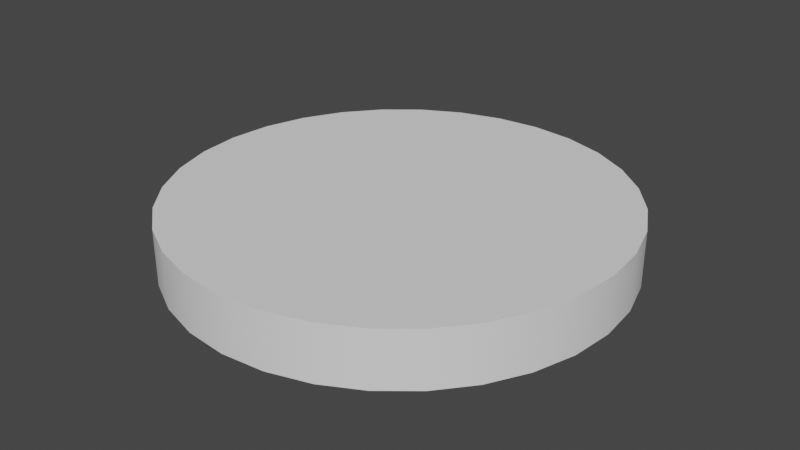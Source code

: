 # Source: target.blend  (saved by Blender 3.4.6; exported with 4.5.12 LTS)
import bpy
from mathutils import Matrix  # noqa: F401  (used for matrix-valued properties, if any)

bpy.ops.wm.read_factory_settings(use_empty=True)
scene = bpy.context.scene
scene.name = 'Scene'

# ---- collections
col_collection = bpy.data.collections.new('Collection'); scene.collection.children.link(col_collection)

# ---- node groups
ng_auto_smooth = bpy.data.node_groups.new('Auto Smooth', 'GeometryNodeTree')
_s = ng_auto_smooth.interface.new_socket(name='Geometry', in_out='OUTPUT', socket_type='NodeSocketGeometry')
_s = ng_auto_smooth.interface.new_socket(name='Geometry', in_out='INPUT', socket_type='NodeSocketGeometry')
_s = ng_auto_smooth.interface.new_socket(name='Angle', in_out='INPUT', socket_type='NodeSocketFloat')
_s.subtype = 'ANGLE'
_s.min_value = 0.0
_s.max_value = 3.142
ng_auto_smooth.is_modifier = True
_N = ng_auto_smooth.nodes; _L = ng_auto_smooth.links
n0 = _N.new('NodeGroupOutput'); n0.name = 'Group Output'; n0.location = (480, -100)
n1 = _N.new('NodeGroupInput'); n1.name = 'Group Input'; n1.location = (-420, -300)
n2 = _N.new('NodeGroupInput'); n2.name = 'Group Input.001'; n2.location = (-60, -100)
n3 = _N.new('GeometryNodeSetShadeSmooth'); n3.name = 'Set Shade Smooth'; n3.location = (120, -100)
n3.domain = 'EDGE'
n4 = _N.new('GeometryNodeSetShadeSmooth'); n4.name = 'Set Shade Smooth.001'; n4.location = (300, -100)
n5 = _N.new('GeometryNodeInputMeshEdgeAngle'); n5.name = 'Edge Angle'; n5.location = (-420, -220)
n6 = _N.new('GeometryNodeInputEdgeSmooth'); n6.name = 'Is Edge Smooth'; n6.location = (-60, -160)
n7 = _N.new('GeometryNodeInputShadeSmooth'); n7.name = 'Is Face Smooth'; n7.location = (-240, -340)
n8 = _N.new('FunctionNodeBooleanMath'); n8.name = 'Boolean Math'; n8.location = (-60, -220)
n9 = _N.new('FunctionNodeCompare'); n9.name = 'Compare'; n9.location = (-240, -180)
n9.operation = 'LESS_EQUAL'
_L.new(n5.outputs[0], n9.inputs[0])
_L.new(n4.outputs[0], n0.inputs[0])
_L.new(n1.outputs[1], n9.inputs[1])
_L.new(n9.outputs[0], n8.inputs[0])
_L.new(n7.outputs[0], n8.inputs[1])
_L.new(n2.outputs[0], n3.inputs[0])
_L.new(n6.outputs[0], n3.inputs[1])
_L.new(n3.outputs[0], n4.inputs[0])
_L.new(n8.outputs[0], n3.inputs[2])
n0.is_active_output = True

# ---- world
world_world = bpy.data.worlds.new('World'); scene.world = world_world
world_world.use_nodes = True; world_world.node_tree.nodes.clear()
_N = world_world.node_tree.nodes; _L = world_world.node_tree.links
n0 = _N.new('ShaderNodeOutputWorld'); n0.name = 'World Output'; n0.location = (300, 300)
n1 = _N.new('ShaderNodeBackground'); n1.name = 'Background'; n1.location = (10, 300)
n1.inputs[0].default_value = (0.05088, 0.05088, 0.05088, 1.0)
_L.new(n1.outputs[0], n0.inputs[0])
n0.is_active_output = True
world_world.color = (0.05088, 0.05088, 0.05088)
world_world.use_sun_shadow = False
world_world.sun_shadow_jitter_overblur = 0.0

# ---- meshes
me_cylinder = bpy.data.meshes.new('Cylinder')
me_cylinder.from_pydata([(0.0, 0.1, -0.0125), (0.0, 0.1, 0.0125), (0.01951, 0.09808, -0.0125), (0.01951, 0.09808, 0.0125), (0.03827, 0.09239, -0.0125), (0.03827, 0.09239, 0.0125), (0.05556, 0.08315, -0.0125), (0.05556, 0.08315, 0.0125), (0.07071, 0.07071, -0.0125), (0.07071, 0.07071, 0.0125), (0.08315, 0.05556, -0.0125), (0.08315, 0.05556, 0.0125), (0.09239, 0.03827, -0.0125), (0.09239, 0.03827, 0.0125), (0.09808, 0.01951, -0.0125), (0.09808, 0.01951, 0.0125), (0.1, 0.0, -0.0125), (0.1, 0.0, 0.0125), (0.09808, -0.01951, -0.0125), (0.09808, -0.01951, 0.0125), (0.09239, -0.03827, -0.0125), (0.09239, -0.03827, 0.0125), (0.08315, -0.05556, -0.0125), (0.08315, -0.05556, 0.0125), (0.07071, -0.07071, -0.0125), (0.07071, -0.07071, 0.0125), (0.05556, -0.08315, -0.0125), (0.05556, -0.08315, 0.0125), (0.03827, -0.09239, -0.0125), (0.03827, -0.09239, 0.0125), (0.01951, -0.09808, -0.0125), (0.01951, -0.09808, 0.0125), (0.0, -0.1, -0.0125), (0.0, -0.1, 0.0125), (-0.01951, -0.09808, -0.0125), (-0.01951, -0.09808, 0.0125), (-0.03827, -0.09239, -0.0125), (-0.03827, -0.09239, 0.0125), (-0.05556, -0.08315, -0.0125), (-0.05556, -0.08315, 0.0125), (-0.07071, -0.07071, -0.0125), (-0.07071, -0.07071, 0.0125), (-0.08315, -0.05556, -0.0125), (-0.08315, -0.05556, 0.0125), (-0.09239, -0.03827, -0.0125), (-0.09239, -0.03827, 0.0125), (-0.09808, -0.01951, -0.0125), (-0.09808, -0.01951, 0.0125), (-0.1, 0.0, -0.0125), (-0.1, 0.0, 0.0125), (-0.09808, 0.01951, -0.0125), (-0.09808, 0.01951, 0.0125), (-0.09239, 0.03827, -0.0125), (-0.09239, 0.03827, 0.0125), (-0.08315, 0.05556, -0.0125), (-0.08315, 0.05556, 0.0125), (-0.07071, 0.07071, -0.0125), (-0.07071, 0.07071, 0.0125), (-0.05556, 0.08315, -0.0125), (-0.05556, 0.08315, 0.0125), (-0.03827, 0.09239, -0.0125), (-0.03827, 0.09239, 0.0125), (-0.01951, 0.09808, -0.0125), (-0.01951, 0.09808, 0.0125)], [], [(0, 1, 3, 2), (2, 3, 5, 4), (4, 5, 7, 6), (6, 7, 9, 8), (8, 9, 11, 10), (10, 11, 13, 12), (12, 13, 15, 14), (14, 15, 17, 16), (16, 17, 19, 18), (18, 19, 21, 20), (20, 21, 23, 22), (22, 23, 25, 24), (24, 25, 27, 26), (26, 27, 29, 28), (28, 29, 31, 30), (30, 31, 33, 32), (32, 33, 35, 34), (34, 35, 37, 36), (36, 37, 39, 38), (38, 39, 41, 40), (40, 41, 43, 42), (42, 43, 45, 44), (44, 45, 47, 46), (46, 47, 49, 48), (48, 49, 51, 50), (50, 51, 53, 52), (52, 53, 55, 54), (54, 55, 57, 56), (56, 57, 59, 58), (58, 59, 61, 60), (3, 1, 63, 61, 59, 57, 55, 53, 51, 49, 47, 45, 43, 41, 39, 37, 35, 33, 31, 29, 27, 25, 23, 21, 19, 17, 15, 13, 11, 9, 7, 5), (60, 61, 63, 62), (62, 63, 1, 0), (0, 2, 4, 6, 8, 10, 12, 14, 16, 18, 20, 22, 24, 26, 28, 30, 32, 34, 36, 38, 40, 42, 44, 46, 48, 50, 52, 54, 56, 58, 60, 62)])
me_cylinder.polygons.foreach_set('use_smooth', [True] * 34)
_uv = me_cylinder.uv_layers.new(name='UVMap')
_uv.uv.foreach_set('vector', [0.5, 0.9936, 0.5, 0.9936, 0.5963, 0.9842, 0.5963, 0.9842, 0.5963, 0.9842, 0.5963, 0.9842, 0.6889, 0.9561, 0.6889, 0.9561, 0.6889, 0.9561, 0.6889, 0.9561, 0.7743, 0.9104, 0.7743, 0.9104, 0.7743, 0.9104, 0.7743, 0.9104, 0.8491, 0.8491, 0.8491, 0.8491, 0.8491, 0.8491, 0.8491, 0.8491, 0.9104, 0.7743, 0.9104, 0.7743, 0.9104, 0.7743, 0.9104, 0.7743, 0.9561, 0.6889, 0.9561, 0.6889, 0.9561, 0.6889, 0.9561, 0.6889, 0.9842, 0.5963, 0.9842, 0.5963, 0.9842, 0.5963, 0.9842, 0.5963, 0.9936, 0.5, 0.9936, 0.5, 0.9936, 0.5, 0.9936, 0.5, 0.9842, 0.4037, 0.9842, 0.4037, 0.9842, 0.4037, 0.9842, 0.4037, 0.9561, 0.3111, 0.9561, 0.3111, 0.9561, 0.3111, 0.9561, 0.3111, 0.9104, 0.2257, 0.9104, 0.2257, 0.9104, 0.2257, 0.9104, 0.2257, 0.8491, 0.1509, 0.8491, 0.1509, 0.8491, 0.1509, 0.8491, 0.1509, 0.7743, 0.08955, 0.7743, 0.08955, 0.7743, 0.08955, 0.7743, 0.08955, 0.6889, 0.04393, 0.6889, 0.04393, 0.6889, 0.04393, 0.6889, 0.04393, 0.5963, 0.01584, 0.5963, 0.01584, 0.5963, 0.01584, 0.5963, 0.01584, 0.5, 0.006358, 0.5, 0.006358, 0.5, 0.006358, 0.5, 0.006358, 0.4037, 0.01584, 0.4037, 0.01584, 0.4037, 0.01584, 0.4037, 0.01584, 0.3111, 0.04393, 0.3111, 0.04393, 0.3111, 0.04393, 0.3111, 0.04393, 0.2257, 0.08955, 0.2257, 0.08955, 0.2257, 0.08955, 0.2257, 0.08955, 0.1509, 0.1509, 0.1509, 0.1509, 0.1509, 0.1509, 0.1509, 0.1509, 0.08955, 0.2257, 0.08955, 0.2257, 0.08955, 0.2257, 0.08955, 0.2257, 0.04393, 0.3111, 0.04393, 0.3111, 0.04393, 0.3111, 0.04393, 0.3111, 0.01584, 0.4037, 0.01584, 0.4037, 0.01584, 0.4037, 0.01584, 0.4037, 0.006358, 0.5, 0.006358, 0.5, 0.006358, 0.5, 0.006358, 0.5, 0.01584, 0.5963, 0.01584, 0.5963, 0.01584, 0.5963, 0.01584, 0.5963, 0.04393, 0.6889, 0.04393, 0.6889, 0.04393, 0.6889, 0.04393, 0.6889, 0.08955, 0.7743, 0.08955, 0.7743, 0.08955, 0.7743, 0.08955, 0.7743, 0.1509, 0.8491, 0.1509, 0.8491, 0.1509, 0.8491, 0.1509, 0.8491, 0.2257, 0.9104, 0.2257, 0.9104, 0.2257, 0.9104, 0.2257, 0.9104, 0.3111, 0.9561, 0.3111, 0.9561, 0.5963, 0.9842, 0.5, 0.9936, 0.4037, 0.9842, 0.3111, 0.9561, 0.2257, 0.9104, 0.1509, 0.8491, 0.08955, 0.7743, 0.04393, 0.6889, 0.01584, 0.5963, 0.006358, 0.5, 0.01584, 0.4037, 0.04393, 0.3111, 0.08955, 0.2257, 0.1509, 0.1509, 0.2257, 0.08955, 0.3111, 0.04393, 0.4037, 0.01584, 0.5, 0.006358, 0.5963, 0.01584, 0.6889, 0.04393, 0.7743, 0.08955, 0.8491, 0.1509, 0.9104, 0.2257, 0.9561, 0.3111, 0.9842, 0.4037, 0.9936, 0.5, 0.9842, 0.5963, 0.9561, 0.6889, 0.9104, 0.7743, 0.8491, 0.8491, 0.7743, 0.9104, 0.6889, 0.9561, 0.3111, 0.9561, 0.3111, 0.9561, 0.4037, 0.9842, 0.4037, 0.9842, 0.4037, 0.9842, 0.4037, 0.9842, 0.5, 0.9936, 0.5, 0.9936, 0.5, 0.9936, 0.5963, 0.9842, 0.6889, 0.9561, 0.7743, 0.9104, 0.8491, 0.8491, 0.9104, 0.7743, 0.9561, 0.6889, 0.9842, 0.5963, 0.9936, 0.5, 0.9842, 0.4037, 0.9561, 0.3111, 0.9104, 0.2257, 0.8491, 0.1509, 0.7743, 0.08955, 0.6889, 0.04393, 0.5963, 0.01584, 0.5, 0.006358, 0.4037, 0.01584, 0.3111, 0.04393, 0.2257, 0.08955, 0.1509, 0.1509, 0.08955, 0.2257, 0.04393, 0.3111, 0.01584, 0.4037, 0.006358, 0.5, 0.01584, 0.5963, 0.04393, 0.6889, 0.08955, 0.7743, 0.1509, 0.8491, 0.2257, 0.9104, 0.3111, 0.9561, 0.4037, 0.9842])
me_cylinder.update()

# ---- objects
ob_target = bpy.data.objects.new('target', me_cylinder)

# ---- transforms, parenting, visibility, modifiers, constraints
ob_target.location = (0.0, 0.0, 0.0)
_m = ob_target.modifiers.new('Auto Smooth', 'NODES')
_m.node_group = ng_auto_smooth
_gi = [s.identifier for s in ng_auto_smooth.interface.items_tree if s.item_type == 'SOCKET' and s.in_out == 'INPUT']
_m[_gi[1]] = 0.5236  # Angle

# ---- collection membership
col_collection.objects.link(ob_target)

# ---- scene / render settings (as saved in the file)
scene.frame_start = 1; scene.frame_end = 250; scene.frame_set(1)
scene.render.engine = 'BLENDER_EEVEE_NEXT'
scene.cycles.sampling_pattern = 'TABULATED_SOBOL'
scene.cycles.use_light_tree = False
scene.view_settings.view_transform = 'Filmic'
bpy.context.view_layer.update()

# ---- added for rendering (the .blend has no active camera and no usable light): camera, sun
cam_auto = bpy.data.cameras.new('AutoCamera')
cam_auto.lens = 50.0
cam_auto.sensor_width = 36.0
cam_auto.clip_end = 1000.0
ob_auto_camera = bpy.data.objects.new('AutoCamera', cam_auto)
scene.collection.objects.link(ob_auto_camera)
ob_auto_camera.location = (0.262713, -0.315256, 0.210171)
ob_auto_camera.rotation_euler = (1.09748, -7.21219e-08, 0.694738)
scene.camera = ob_auto_camera
light_auto_sun = bpy.data.lights.new('AutoSun', 'SUN')
light_auto_sun.energy = 3.0
light_auto_sun.angle = 0.0523599
ob_auto_sun = bpy.data.objects.new('AutoSun', light_auto_sun)
scene.collection.objects.link(ob_auto_sun)
ob_auto_sun.rotation_euler = (0.872665, 0.174533, 0.523599)
bpy.context.view_layer.update()
